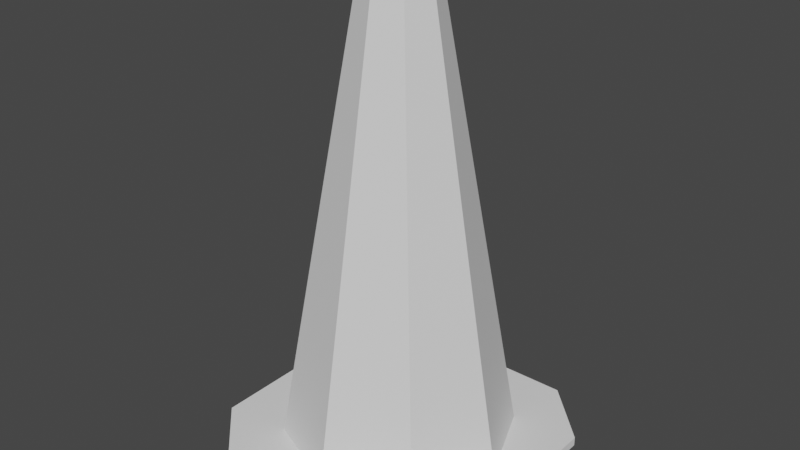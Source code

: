 # Source: cone.blend  (saved by Blender 3.6.13; exported with 4.5.12 LTS)
import bpy
from mathutils import Matrix  # noqa: F401  (used for matrix-valued properties, if any)

bpy.ops.wm.read_factory_settings(use_empty=True)
scene = bpy.context.scene
scene.name = 'Scene'

# ---- collections
col_collection = bpy.data.collections.new('Collection'); scene.collection.children.link(col_collection)

# ---- world
world_world = bpy.data.worlds.new('World'); scene.world = world_world
world_world.use_nodes = True; world_world.node_tree.nodes.clear()
_N = world_world.node_tree.nodes; _L = world_world.node_tree.links
n0 = _N.new('ShaderNodeOutputWorld'); n0.name = 'World Output'; n0.location = (300, 300)
n1 = _N.new('ShaderNodeBackground'); n1.name = 'Background'; n1.location = (10, 300)
n1.inputs[0].default_value = (0.05088, 0.05088, 0.05088, 1.0)
_L.new(n1.outputs[0], n0.inputs[0])
n0.is_active_output = True
world_world.color = (0.05088, 0.05088, 0.05088)
world_world.use_sun_shadow = False
world_world.sun_shadow_jitter_overblur = 0.0

# ---- meshes
me_cylinder = bpy.data.meshes.new('Cylinder')
me_cylinder.from_pydata([(0.0, 1.0, 0.07874), (3.16e-09, 0.3047, 4.0), (0.7071, 0.7071, 0.07874), (0.2154, 0.2154, 4.0), (1.0, 0.0, 0.07874), (0.3047, -6.737e-10, 4.0), (0.7071, -0.7071, 0.07874), (0.2154, -0.2154, 4.0), (0.0, -1.0, 0.07874), (3.16e-09, -0.3047, 4.0), (-0.7071, -0.7071, 0.07874), (-0.2154, -0.2154, 4.0), (-1.0, 0.0, 0.07874), (-0.3047, -6.737e-10, 4.0), (-0.7071, 0.7071, 0.07874), (-0.2154, 0.2154, 4.0), (-1.275, -0.7883, 0.07874), (-0.7883, -1.275, 0.07874), (0.7883, -1.275, 0.07874), (1.275, -0.7883, 0.07874), (-0.7883, 1.275, 0.07874), (-1.275, 0.7883, 0.07874), (1.275, 0.7883, 0.07874), (0.7883, 1.275, 0.07874), (-0.7883, -1.275, 0.0), (-1.275, -0.7883, 0.0), (1.275, -0.7883, 0.0), (0.7883, -1.275, 0.0), (-1.275, 0.7883, 0.0), (-0.7883, 1.275, 0.0), (0.7883, 1.275, 0.0), (1.275, 0.7883, 0.0)], [], [(0, 1, 3, 2), (2, 3, 5, 4), (4, 5, 7, 6), (6, 7, 9, 8), (8, 9, 11, 10), (10, 11, 13, 12), (3, 1, 15, 13, 11, 9, 7, 5), (12, 13, 15, 14), (14, 15, 1, 0), (6, 8, 18, 19), (17, 24, 27, 18), (10, 12, 16, 17), (23, 30, 29, 20), (8, 10, 17, 18), (24, 25, 28, 29, 30, 31, 26, 27), (19, 26, 31, 22), (22, 31, 30, 23), (26, 19, 18, 27), (16, 25, 24, 17), (28, 21, 20, 29), (21, 28, 25, 16), (12, 14, 21, 16), (14, 0, 20, 21), (0, 2, 23, 20), (2, 4, 22, 23), (4, 6, 19, 22)])
_uv = me_cylinder.uv_layers.new(name='UVMap')
_uv.uv.foreach_set('vector', [1.0, 0.5, 1.0, 1.0, 0.875, 1.0, 0.875, 0.5, 0.875, 0.5, 0.875, 1.0, 0.75, 1.0, 0.75, 0.5, 0.75, 0.5, 0.75, 1.0, 0.625, 1.0, 0.625, 0.5, 0.625, 0.5, 0.625, 1.0, 0.5, 1.0, 0.5, 0.5, 0.5, 0.5, 0.5, 1.0, 0.375, 1.0, 0.375, 0.5, 0.375, 0.5, 0.375, 1.0, 0.25, 1.0, 0.25, 0.5, 0.4197, 0.4197, 0.25, 0.49, 0.08029, 0.4197, 0.01, 0.25, 0.08029, 0.08029, 0.25, 0.01, 0.4197, 0.08029, 0.49, 0.25, 0.25, 0.5, 0.25, 1.0, 0.125, 1.0, 0.125, 0.5, 0.125, 0.5, 0.125, 1.0, 0.0, 1.0, 0.0, 0.5, 0.0, 0.0, 0.0, 0.0, 0.0, 0.0, 0.0, 0.0, 0.1909, 0.0, 0.1909, 0.0, 0.8091, 0.0, 0.8091, 0.0, 0.0, 0.0, 0.0, 0.0, 0.0, 0.0, 0.0, 0.0, 0.8091, 1.0, 0.8091, 1.0, 0.1909, 1.0, 0.1909, 1.0, 0.0, 0.0, 0.0, 0.0, 0.0, 0.0, 0.0, 0.0, 0.1909, 0.0, 0.0, 0.1909, 0.0, 0.8091, 0.1909, 1.0, 0.8091, 1.0, 1.0, 0.8091, 1.0, 0.1909, 0.8091, 0.0, 1.0, 0.1909, 1.0, 0.1909, 1.0, 0.8091, 1.0, 0.8091, 1.0, 0.8091, 1.0, 0.8091, 0.8091, 1.0, 0.8091, 1.0, 1.0, 0.1909, 1.0, 0.1909, 0.8091, 0.0, 0.8091, 0.0, 0.0, 0.1909, 0.0, 0.1909, 0.1909, 0.0, 0.1909, 0.0, 0.0, 0.8091, 0.0, 0.8091, 0.1909, 1.0, 0.1909, 1.0, 0.0, 0.8091, 0.0, 0.8091, 0.0, 0.1909, 0.0, 0.1909, 0.0, 0.0, 0.0, 0.0, 0.0, 0.0, 0.0, 0.0, 0.0, 0.0, 0.0, 0.0, 0.0, 0.0, 0.0, 0.0, 0.0, 0.0, 0.0, 0.0, 0.0, 0.0, 0.0, 0.0, 0.0, 0.0, 0.0, 0.0, 0.0, 0.0, 0.0, 0.0, 0.0, 0.0, 0.0, 0.0, 0.0, 0.0, 0.0, 0.0])
me_cylinder.update()

# ---- objects
ob_cylinder = bpy.data.objects.new('Cylinder', me_cylinder)

# ---- transforms, parenting, visibility, modifiers, constraints
ob_cylinder.location = (0.0, 0.0, 0.0)

# ---- collection membership
col_collection.objects.link(ob_cylinder)

# ---- scene / render settings (as saved in the file)
scene.frame_start = 1; scene.frame_end = 250; scene.frame_set(1)
scene.render.engine = 'BLENDER_EEVEE_NEXT'
scene.cycles.sampling_pattern = 'TABULATED_SOBOL'
scene.view_settings.view_transform = 'Filmic'
bpy.context.view_layer.update()

# ---- added for rendering (the .blend has no active camera and no usable light): camera, sun
cam_auto = bpy.data.cameras.new('AutoCamera')
cam_auto.lens = 50.0
cam_auto.sensor_width = 36.0
cam_auto.clip_end = 1000.0
ob_auto_camera = bpy.data.objects.new('AutoCamera', cam_auto)
scene.collection.objects.link(ob_auto_camera)
ob_auto_camera.location = (4.98335, -5.98002, 5.98668)
ob_auto_camera.rotation_euler = (1.09748, -7.21219e-08, 0.694738)
scene.camera = ob_auto_camera
light_auto_sun = bpy.data.lights.new('AutoSun', 'SUN')
light_auto_sun.energy = 3.0
light_auto_sun.angle = 0.0523599
ob_auto_sun = bpy.data.objects.new('AutoSun', light_auto_sun)
scene.collection.objects.link(ob_auto_sun)
ob_auto_sun.rotation_euler = (0.872665, 0.174533, 0.523599)
bpy.context.view_layer.update()
